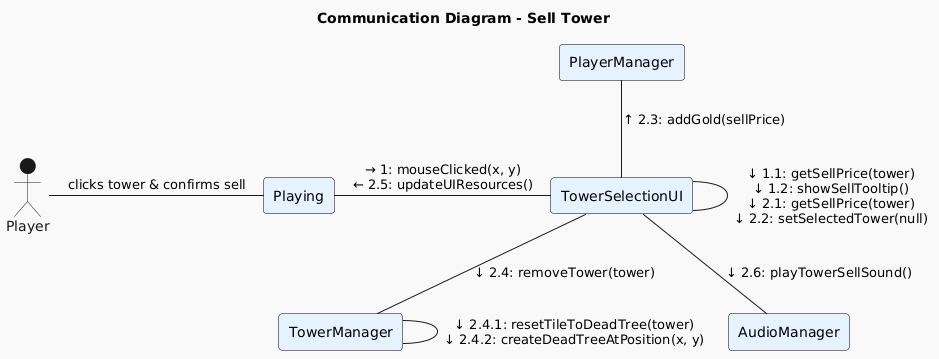

The diagram above was rendered by PlantUML. Its source (embedded in the PNG):
@startuml
!theme mars
title Communication Diagram - Sell Tower

skinparam rectangle {
  BackgroundColor #E6F2FF
  BorderColor black
}

actor "Player" as Player
rectangle "Playing" as Playing
rectangle "TowerSelectionUI" as TowerSelectionUI
rectangle "PlayerManager" as PlayerManager
rectangle "TowerManager" as TowerManager
rectangle "AudioManager" as AudioManager

Player -right- Playing : clicks tower & confirms sell
Playing -right- TowerSelectionUI : → 1: mouseClicked(x, y)\n← 2.5: updateUIResources()
TowerSelectionUI -down- TowerSelectionUI : ↓ 1.1: getSellPrice(tower)\n↓ 1.2: showSellTooltip()\n↓ 2.1: getSellPrice(tower)\n↓ 2.2: setSelectedTower(null)
TowerSelectionUI -up- PlayerManager : ↑ 2.3: addGold(sellPrice)
TowerSelectionUI -down- TowerManager : ↓ 2.4: removeTower(tower)
TowerManager -down- TowerManager : ↓ 2.4.1: resetTileToDeadTree(tower)\n↓ 2.4.2: createDeadTreeAtPosition(x, y)
TowerSelectionUI -down- AudioManager : ↓ 2.6: playTowerSellSound()
@enduml